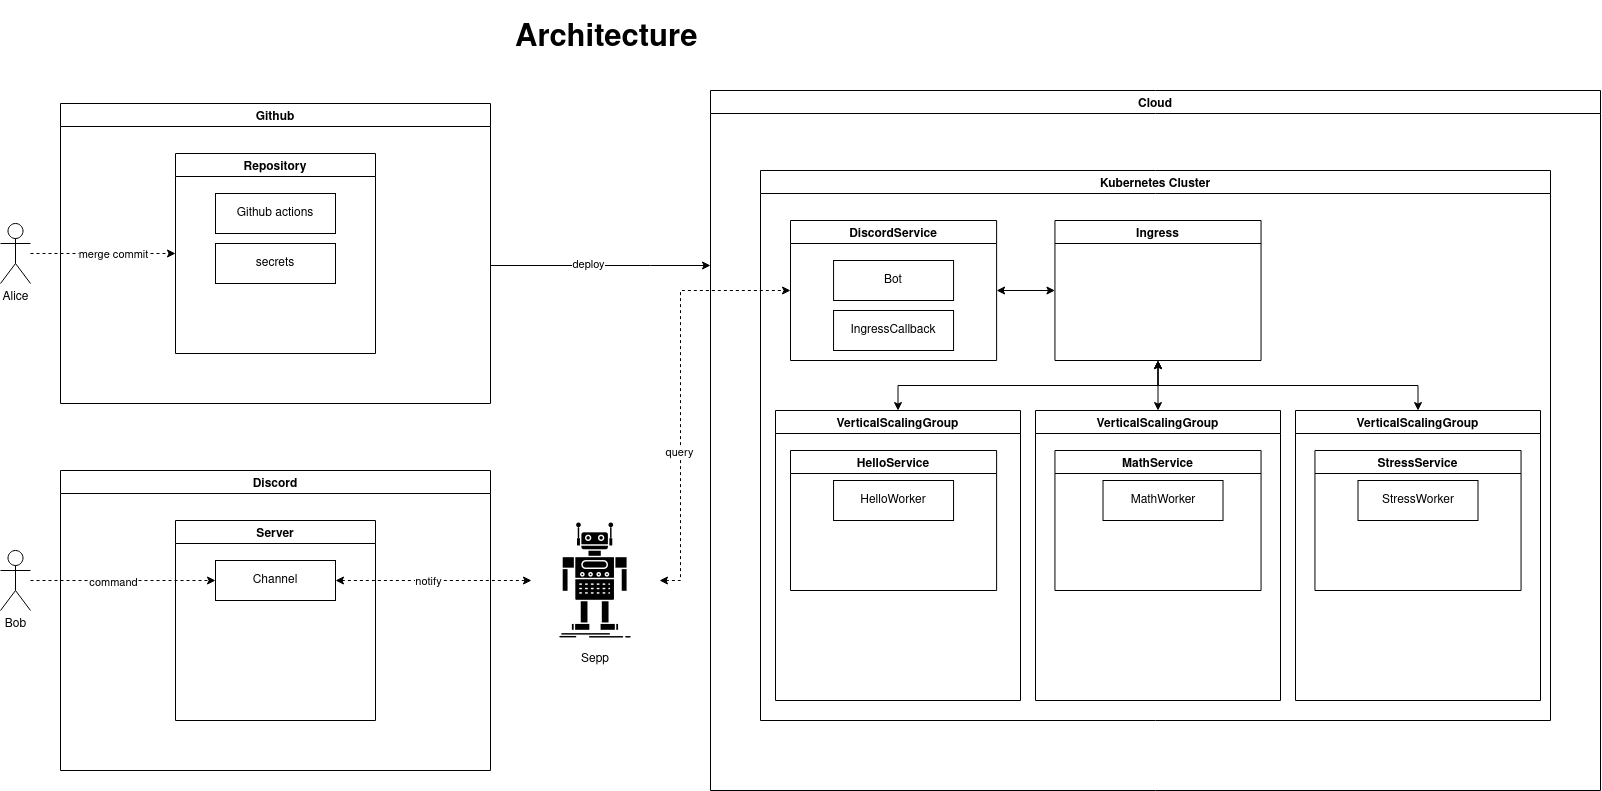

The diagram above was exported from draw.io. Its source (the exported page's mxGraphModel, read from the mxfile embedded in the PNG):
<mxGraphModel dx="1520" dy="1207" grid="1" gridSize="10" guides="1" tooltips="1" connect="1" arrows="1" fold="1" page="1" pageScale="1" pageWidth="850" pageHeight="1100" math="0" shadow="0">
  <root>
    <mxCell id="0" />
    <mxCell id="1" parent="0" />
    <mxCell id="qNRKnObMjwFIZTlk50VD-21" value="Cloud" style="swimlane;" parent="1" vertex="1">
      <mxGeometry x="1680" y="120" width="890" height="700" as="geometry" />
    </mxCell>
    <mxCell id="qNRKnObMjwFIZTlk50VD-1" value="Kubernetes Cluster" style="swimlane;startSize=23;" parent="qNRKnObMjwFIZTlk50VD-21" vertex="1">
      <mxGeometry x="50" y="80" width="790" height="550" as="geometry" />
    </mxCell>
    <mxCell id="qNRKnObMjwFIZTlk50VD-74" style="edgeStyle=orthogonalEdgeStyle;rounded=0;orthogonalLoop=1;jettySize=auto;html=1;exitX=0.5;exitY=1;exitDx=0;exitDy=0;entryX=0.5;entryY=0;entryDx=0;entryDy=0;startArrow=classic;startFill=1;" parent="qNRKnObMjwFIZTlk50VD-1" source="qNRKnObMjwFIZTlk50VD-3" target="qNRKnObMjwFIZTlk50VD-67" edge="1">
      <mxGeometry relative="1" as="geometry" />
    </mxCell>
    <mxCell id="qNRKnObMjwFIZTlk50VD-75" style="edgeStyle=orthogonalEdgeStyle;rounded=0;orthogonalLoop=1;jettySize=auto;html=1;exitX=0.5;exitY=1;exitDx=0;exitDy=0;startArrow=classic;startFill=1;" parent="qNRKnObMjwFIZTlk50VD-1" source="qNRKnObMjwFIZTlk50VD-3" target="qNRKnObMjwFIZTlk50VD-65" edge="1">
      <mxGeometry relative="1" as="geometry" />
    </mxCell>
    <mxCell id="qNRKnObMjwFIZTlk50VD-76" style="edgeStyle=orthogonalEdgeStyle;rounded=0;orthogonalLoop=1;jettySize=auto;html=1;exitX=0.5;exitY=1;exitDx=0;exitDy=0;entryX=0.5;entryY=0;entryDx=0;entryDy=0;startArrow=classic;startFill=1;" parent="qNRKnObMjwFIZTlk50VD-1" source="qNRKnObMjwFIZTlk50VD-3" target="qNRKnObMjwFIZTlk50VD-66" edge="1">
      <mxGeometry relative="1" as="geometry" />
    </mxCell>
    <mxCell id="qNRKnObMjwFIZTlk50VD-3" value="Ingress" style="swimlane;startSize=23;" parent="qNRKnObMjwFIZTlk50VD-1" vertex="1">
      <mxGeometry x="294.44" y="50" width="206.11" height="140" as="geometry" />
    </mxCell>
    <mxCell id="qNRKnObMjwFIZTlk50VD-11" style="edgeStyle=orthogonalEdgeStyle;rounded=0;orthogonalLoop=1;jettySize=auto;html=1;exitX=1;exitY=0.5;exitDx=0;exitDy=0;entryX=0;entryY=0.5;entryDx=0;entryDy=0;startArrow=classic;startFill=1;" parent="qNRKnObMjwFIZTlk50VD-1" source="qNRKnObMjwFIZTlk50VD-4" target="qNRKnObMjwFIZTlk50VD-3" edge="1">
      <mxGeometry relative="1" as="geometry" />
    </mxCell>
    <mxCell id="qNRKnObMjwFIZTlk50VD-4" value="DiscordService" style="swimlane;" parent="qNRKnObMjwFIZTlk50VD-1" vertex="1">
      <mxGeometry x="30" y="50" width="206.11" height="140" as="geometry" />
    </mxCell>
    <mxCell id="qNRKnObMjwFIZTlk50VD-32" value="Bot" style="rounded=0;whiteSpace=wrap;html=1;" parent="qNRKnObMjwFIZTlk50VD-4" vertex="1">
      <mxGeometry x="43.059999999999945" y="40" width="120" height="40" as="geometry" />
    </mxCell>
    <mxCell id="qNRKnObMjwFIZTlk50VD-39" value="IngressCallback" style="rounded=0;whiteSpace=wrap;html=1;" parent="qNRKnObMjwFIZTlk50VD-4" vertex="1">
      <mxGeometry x="43.049999999999955" y="90" width="120" height="40" as="geometry" />
    </mxCell>
    <mxCell id="qNRKnObMjwFIZTlk50VD-65" value="VerticalScalingGroup" style="swimlane;" parent="qNRKnObMjwFIZTlk50VD-1" vertex="1">
      <mxGeometry x="15" y="240" width="245" height="290" as="geometry" />
    </mxCell>
    <mxCell id="qNRKnObMjwFIZTlk50VD-5" value="HelloService" style="swimlane;" parent="qNRKnObMjwFIZTlk50VD-65" vertex="1">
      <mxGeometry x="15" y="40" width="206.11" height="140" as="geometry" />
    </mxCell>
    <mxCell id="qNRKnObMjwFIZTlk50VD-42" value="HelloWorker" style="rounded=0;whiteSpace=wrap;html=1;" parent="qNRKnObMjwFIZTlk50VD-5" vertex="1">
      <mxGeometry x="43.049999999999955" y="30" width="120" height="40" as="geometry" />
    </mxCell>
    <mxCell id="qNRKnObMjwFIZTlk50VD-67" value="VerticalScalingGroup" style="swimlane;" parent="qNRKnObMjwFIZTlk50VD-1" vertex="1">
      <mxGeometry x="275" y="240" width="245" height="290" as="geometry" />
    </mxCell>
    <mxCell id="qNRKnObMjwFIZTlk50VD-6" value="MathService" style="swimlane;" parent="qNRKnObMjwFIZTlk50VD-67" vertex="1">
      <mxGeometry x="19.450000000000045" y="40" width="206.11" height="140" as="geometry" />
    </mxCell>
    <mxCell id="qNRKnObMjwFIZTlk50VD-43" value="MathWorker" style="rounded=0;whiteSpace=wrap;html=1;" parent="qNRKnObMjwFIZTlk50VD-6" vertex="1">
      <mxGeometry x="48.059999999999945" y="30" width="120" height="40" as="geometry" />
    </mxCell>
    <mxCell id="qNRKnObMjwFIZTlk50VD-66" value="VerticalScalingGroup" style="swimlane;" parent="qNRKnObMjwFIZTlk50VD-1" vertex="1">
      <mxGeometry x="535" y="240" width="245" height="290" as="geometry" />
    </mxCell>
    <mxCell id="qNRKnObMjwFIZTlk50VD-7" value="StressService" style="swimlane;" parent="qNRKnObMjwFIZTlk50VD-66" vertex="1">
      <mxGeometry x="19.449999999999818" y="40" width="206.11" height="140" as="geometry" />
    </mxCell>
    <mxCell id="qNRKnObMjwFIZTlk50VD-64" value="StressWorker" style="rounded=0;whiteSpace=wrap;html=1;" parent="qNRKnObMjwFIZTlk50VD-7" vertex="1">
      <mxGeometry x="43.05000000000018" y="30" width="120" height="40" as="geometry" />
    </mxCell>
    <mxCell id="qNRKnObMjwFIZTlk50VD-29" style="edgeStyle=orthogonalEdgeStyle;rounded=0;orthogonalLoop=1;jettySize=auto;html=1;entryX=0;entryY=0.25;entryDx=0;entryDy=0;startArrow=none;startFill=0;" parent="1" source="qNRKnObMjwFIZTlk50VD-22" target="qNRKnObMjwFIZTlk50VD-21" edge="1">
      <mxGeometry relative="1" as="geometry">
        <Array as="points">
          <mxPoint x="1620" y="295" />
          <mxPoint x="1620" y="295" />
        </Array>
      </mxGeometry>
    </mxCell>
    <mxCell id="qNRKnObMjwFIZTlk50VD-97" value="deploy" style="edgeLabel;html=1;align=center;verticalAlign=middle;resizable=0;points=[];" parent="qNRKnObMjwFIZTlk50VD-29" vertex="1" connectable="0">
      <mxGeometry x="-0.1163" y="2" relative="1" as="geometry">
        <mxPoint as="offset" />
      </mxGeometry>
    </mxCell>
    <mxCell id="qNRKnObMjwFIZTlk50VD-22" value="Github" style="swimlane;" parent="1" vertex="1">
      <mxGeometry x="1030" y="133" width="430" height="300" as="geometry" />
    </mxCell>
    <mxCell id="qNRKnObMjwFIZTlk50VD-27" value="Repository" style="swimlane;" parent="qNRKnObMjwFIZTlk50VD-22" vertex="1">
      <mxGeometry x="115" y="50" width="200" height="200" as="geometry" />
    </mxCell>
    <mxCell id="qNRKnObMjwFIZTlk50VD-26" value="Github actions" style="rounded=0;whiteSpace=wrap;html=1;" parent="qNRKnObMjwFIZTlk50VD-27" vertex="1">
      <mxGeometry x="40" y="40" width="120" height="40" as="geometry" />
    </mxCell>
    <mxCell id="qNRKnObMjwFIZTlk50VD-77" value="Discord" style="swimlane;startSize=23;" parent="1" vertex="1">
      <mxGeometry x="1030" y="500" width="430" height="300" as="geometry" />
    </mxCell>
    <mxCell id="qNRKnObMjwFIZTlk50VD-78" value="Server" style="swimlane;" parent="qNRKnObMjwFIZTlk50VD-77" vertex="1">
      <mxGeometry x="115" y="50" width="200" height="200" as="geometry" />
    </mxCell>
    <mxCell id="qNRKnObMjwFIZTlk50VD-79" value="Channel" style="rounded=0;whiteSpace=wrap;html=1;" parent="qNRKnObMjwFIZTlk50VD-78" vertex="1">
      <mxGeometry x="40" y="40" width="120" height="40" as="geometry" />
    </mxCell>
    <mxCell id="qNRKnObMjwFIZTlk50VD-83" style="edgeStyle=orthogonalEdgeStyle;rounded=0;orthogonalLoop=1;jettySize=auto;html=1;entryX=0;entryY=0.5;entryDx=0;entryDy=0;startArrow=none;startFill=0;dashed=1;" parent="1" source="qNRKnObMjwFIZTlk50VD-80" target="qNRKnObMjwFIZTlk50VD-79" edge="1">
      <mxGeometry relative="1" as="geometry" />
    </mxCell>
    <mxCell id="qNRKnObMjwFIZTlk50VD-84" value="command" style="edgeLabel;html=1;align=center;verticalAlign=middle;resizable=0;points=[];" parent="qNRKnObMjwFIZTlk50VD-83" vertex="1" connectable="0">
      <mxGeometry x="-0.1135" y="-1" relative="1" as="geometry">
        <mxPoint as="offset" />
      </mxGeometry>
    </mxCell>
    <mxCell id="qNRKnObMjwFIZTlk50VD-80" value="Bob" style="shape=umlActor;verticalLabelPosition=bottom;verticalAlign=top;html=1;outlineConnect=0;" parent="1" vertex="1">
      <mxGeometry x="970" y="580" width="30" height="60" as="geometry" />
    </mxCell>
    <mxCell id="qNRKnObMjwFIZTlk50VD-90" style="edgeStyle=orthogonalEdgeStyle;rounded=0;orthogonalLoop=1;jettySize=auto;html=1;entryX=0;entryY=0.5;entryDx=0;entryDy=0;startArrow=classic;startFill=1;exitX=1;exitY=0.5;exitDx=0;exitDy=0;dashed=1;" parent="1" source="qNRKnObMjwFIZTlk50VD-87" target="qNRKnObMjwFIZTlk50VD-4" edge="1">
      <mxGeometry relative="1" as="geometry">
        <Array as="points">
          <mxPoint x="1650" y="610" />
          <mxPoint x="1650" y="320" />
        </Array>
      </mxGeometry>
    </mxCell>
    <mxCell id="qNRKnObMjwFIZTlk50VD-91" value="query" style="edgeLabel;html=1;align=center;verticalAlign=middle;resizable=0;points=[];" parent="qNRKnObMjwFIZTlk50VD-90" vertex="1" connectable="0">
      <mxGeometry x="-0.5238" y="2" relative="1" as="geometry">
        <mxPoint y="-50" as="offset" />
      </mxGeometry>
    </mxCell>
    <mxCell id="qNRKnObMjwFIZTlk50VD-87" value="" style="shape=image;html=1;verticalAlign=top;verticalLabelPosition=bottom;labelBackgroundColor=#ffffff;imageAspect=0;aspect=fixed;image=https://cdn2.iconfinder.com/data/icons/competitive-strategy-and-corporate-training/512/199_robot_Android_artificial_bot_technology_app_development-128.png" parent="1" vertex="1">
      <mxGeometry x="1501" y="546" width="128" height="128" as="geometry" />
    </mxCell>
    <mxCell id="qNRKnObMjwFIZTlk50VD-88" style="edgeStyle=orthogonalEdgeStyle;rounded=0;orthogonalLoop=1;jettySize=auto;html=1;startArrow=classic;startFill=1;entryX=0;entryY=0.5;entryDx=0;entryDy=0;dashed=1;" parent="1" source="qNRKnObMjwFIZTlk50VD-79" target="qNRKnObMjwFIZTlk50VD-87" edge="1">
      <mxGeometry relative="1" as="geometry">
        <mxPoint x="1470" y="610" as="targetPoint" />
      </mxGeometry>
    </mxCell>
    <mxCell id="qNRKnObMjwFIZTlk50VD-92" value="notify" style="edgeLabel;html=1;align=center;verticalAlign=middle;resizable=0;points=[];" parent="qNRKnObMjwFIZTlk50VD-88" vertex="1" connectable="0">
      <mxGeometry x="-0.2703" y="1" relative="1" as="geometry">
        <mxPoint x="20" y="1" as="offset" />
      </mxGeometry>
    </mxCell>
    <mxCell id="qNRKnObMjwFIZTlk50VD-89" value="Sepp" style="text;html=1;strokeColor=none;fillColor=none;align=center;verticalAlign=middle;whiteSpace=wrap;rounded=0;" parent="1" vertex="1">
      <mxGeometry x="1535" y="674" width="60" height="30" as="geometry" />
    </mxCell>
    <mxCell id="qNRKnObMjwFIZTlk50VD-94" style="edgeStyle=orthogonalEdgeStyle;rounded=0;orthogonalLoop=1;jettySize=auto;html=1;entryX=0;entryY=0.5;entryDx=0;entryDy=0;startArrow=none;startFill=0;dashed=1;" parent="1" source="qNRKnObMjwFIZTlk50VD-93" target="qNRKnObMjwFIZTlk50VD-27" edge="1">
      <mxGeometry relative="1" as="geometry" />
    </mxCell>
    <mxCell id="qNRKnObMjwFIZTlk50VD-95" value="merge commit" style="edgeLabel;html=1;align=center;verticalAlign=middle;resizable=0;points=[];" parent="qNRKnObMjwFIZTlk50VD-94" vertex="1" connectable="0">
      <mxGeometry x="0.1376" relative="1" as="geometry">
        <mxPoint as="offset" />
      </mxGeometry>
    </mxCell>
    <mxCell id="qNRKnObMjwFIZTlk50VD-93" value="Alice" style="shape=umlActor;verticalLabelPosition=bottom;verticalAlign=top;html=1;outlineConnect=0;" parent="1" vertex="1">
      <mxGeometry x="970" y="253" width="30" height="60" as="geometry" />
    </mxCell>
    <mxCell id="qNRKnObMjwFIZTlk50VD-98" value="secrets" style="rounded=0;whiteSpace=wrap;html=1;" parent="1" vertex="1">
      <mxGeometry x="1185" y="273" width="120" height="40" as="geometry" />
    </mxCell>
    <mxCell id="qNRKnObMjwFIZTlk50VD-101" value="&lt;h1 style=&quot;font-size: 31px&quot;&gt;Architecture&lt;br&gt;&lt;/h1&gt;" style="text;html=1;strokeColor=none;fillColor=none;spacing=5;spacingTop=-20;whiteSpace=wrap;overflow=hidden;rounded=0;" parent="1" vertex="1">
      <mxGeometry x="1480" y="40" width="200" height="50" as="geometry" />
    </mxCell>
  </root>
</mxGraphModel>